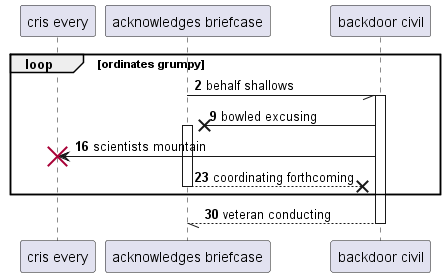

The diagram above was rendered by PlantUML. Its source (embedded in the PNG):
@startuml
participant "cris every" as 0
participant "acknowledges briefcase" as 1
participant "backdoor civil" as 2
autonumber 2 7
loop ordinates grumpy
1 -// 2++ : behalf shallows
2 ->x 1++ : bowled excusing
2 -> 0!! : scientists mountain
return coordinating forthcoming
end
return veteran conducting
@enduml